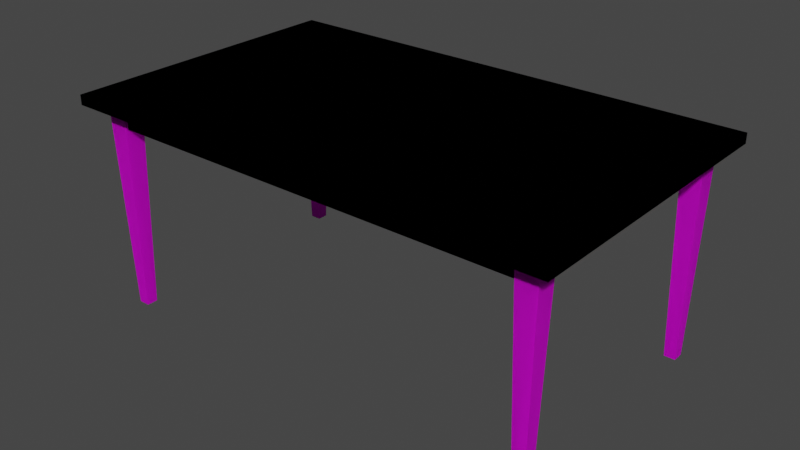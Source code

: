 # Source: Table.blend  (saved by Blender 3.3.6; exported with 4.5.12 LTS)
import bpy
from mathutils import Matrix  # noqa: F401  (used for matrix-valued properties, if any)

bpy.ops.wm.read_factory_settings(use_empty=True)
scene = bpy.context.scene
scene.name = 'Scene'

# ---- collections
col_collection = bpy.data.collections.new('Collection'); scene.collection.children.link(col_collection)

# ---- images (referenced by path relative to the original .blend; pixels are not part of the script)
import os
ASSET_DIR = os.environ.get("B2B_ASSET_DIR", "")  # directory of the original .blend (textures are referenced by path, not embedded)
HERE = os.path.dirname(os.path.abspath(__file__))  # packed textures are extracted next to this script under _unpacked/

def load_image(name, relpath, width, height, colorspace="sRGB"):
    """Load a texture the original file referenced (path relative to the .blend, or extracted next to this script)."""
    p = next((c for c in (os.path.join(HERE, relpath), os.path.join(ASSET_DIR, relpath)) if relpath and os.path.exists(c)), "")
    if p:
        img = bpy.data.images.load(p, check_existing=True)
        img.name = name
    else:  # same state as the original file: an image datablock whose file is absent (Cycles renders it pink)
        img = bpy.data.images.new(name, width, height)
        img.source = "FILE"
        img.filepath = "//" + (relpath or name)
    img.colorspace_settings.name = colorspace
    return img
img_wood_table_001_diff_4k_jpg_001 = load_image('wood_table_001_diff_4k.jpg.001', 'wood_table_001_diff_4k.jpg', 1024, 1024, 'sRGB')

# ---- materials (node trees are filled in below, after node groups)
mat_material = bpy.data.materials.new('Material')
mat_material.alpha_threshold = 0.0
mat_material.use_transparent_shadow = False
mat_material.roughness = 0.5
mat_material.line_color = (0.0, 0.0, 0.0, 1.0)

# ---- material node trees
mat_material.use_nodes = True; mat_material.node_tree.nodes.clear()
_N = mat_material.node_tree.nodes; _L = mat_material.node_tree.links
n0 = _N.new('ShaderNodeOutputMaterial'); n0.name = 'Material Output'; n0.location = (300, 300)
n1 = _N.new('ShaderNodeBsdfPrincipled'); n1.name = 'Principled BSDF'; n1.location = (10, 300)
n1.distribution = 'GGX'
n1.subsurface_method = 'RANDOM_WALK_SKIN'
n1.inputs[1].default_value = 0.09455
n1.inputs[2].default_value = 0.6582
n1.inputs[3].default_value = 1.45
n1.inputs[12].default_value = 0.02909
n1.inputs[13].default_value = 0.3655
n1.inputs[27].default_value = (0.0, 0.0, 0.0, 1.0)
n1.inputs[28].default_value = 1.0
n2 = _N.new('ShaderNodeTexImage'); n2.name = 'Image Texture'; n2.location = (-320, 181)
n2.image = img_wood_table_001_diff_4k_jpg_001
_L.new(n1.outputs[0], n0.inputs[0])
_L.new(n2.outputs[0], n1.inputs[0])
n0.is_active_output = True

# ---- world
world_world = bpy.data.worlds.new('World'); scene.world = world_world
world_world.use_nodes = True; world_world.node_tree.nodes.clear()
_N = world_world.node_tree.nodes; _L = world_world.node_tree.links
n0 = _N.new('ShaderNodeOutputWorld'); n0.name = 'World Output'; n0.location = (300, 300)
n1 = _N.new('ShaderNodeBackground'); n1.name = 'Background'; n1.location = (10, 300)
n1.inputs[0].default_value = (0.05088, 0.05088, 0.05088, 1.0)
_L.new(n1.outputs[0], n0.inputs[0])
n0.is_active_output = True
world_world.color = (0.05088, 0.05088, 0.05088)
world_world.use_sun_shadow = False
world_world.sun_shadow_jitter_overblur = 0.0

# ---- meshes
me_cube = bpy.data.meshes.new('Cube')
me_cube.from_pydata([(1.0, -1.0, 1.0), (1.0, -1.0, -1.0), (0.0, -1.0, -1.0), (0.0, -1.0, 1.0), (0.9318, -0.7464, -0.8733), (0.9123, -0.7789, -42.63), (0.9318, -0.8865, -0.8733), (0.9123, -0.854, -42.63), (0.8477, -0.7464, -0.8733), (0.8672, -0.7789, -42.63), (0.8477, -0.8865, -0.8733), (0.8672, -0.854, -42.63), (1.0, 0.0, 1.0), (1.0, 0.0, -1.0), (0.0, 0.0, 1.0), (0.0, 0.0, -1.0), (0.9044, 0.7247, -4.957), (0.9044, 0.7247, -0.4599), (0.9044, -0.4998, -4.957), (0.9044, -0.4998, -0.4599), (0.8593, 0.7247, -4.957), (0.8593, 0.7247, -0.4599), (0.8593, -0.4998, -4.957), (0.8593, -0.4998, -0.4599), (0.0, -0.7747, -5.094), (0.0, -0.7747, -0.9243), (0.0, -0.8661, -5.094), (0.0, -0.8661, -0.9243), (0.923, -0.7747, -5.094), (0.923, -0.7747, -0.9243), (0.923, -0.8661, -5.094), (0.923, -0.8661, -0.9243)], [], [(15, 13, 1, 2), (13, 12, 0, 1), (12, 14, 3, 0), (1, 0, 3, 2), (4, 5, 7, 6), (6, 7, 11, 10), (10, 11, 9, 8), (8, 9, 5, 4), (6, 10, 8, 4), (11, 7, 5, 9), (16, 17, 19, 18), (18, 19, 23, 22), (22, 23, 21, 20), (20, 21, 17, 16), (18, 22, 20, 16), (23, 19, 17, 21), (24, 25, 27, 26), (26, 27, 31, 30), (30, 31, 29, 28), (28, 29, 25, 24), (26, 30, 28, 24), (31, 27, 25, 29)])
_uv = me_cube.uv_layers.new(name='UVMap')
_uv.uv.foreach_set('vector', [0.25, 0.625, 0.375, 0.625, 0.375, 0.75, 0.25, 0.75, 0.375, 0.625, 0.625, 0.625, 0.625, 0.75, 0.375, 0.75, 0.625, 0.625, 0.75, 0.625, 0.75, 0.75, 0.625, 0.75, 0.375, 0.75, 0.625, 0.75, 0.625, 0.875, 0.375, 0.875, 0.375, 0.0, 0.625, 0.0, 0.625, 0.25, 0.375, 0.25, 0.375, 0.25, 0.625, 0.25, 0.625, 0.5, 0.375, 0.5, 0.375, 0.5, 0.625, 0.5, 0.625, 0.75, 0.375, 0.75, 0.375, 0.75, 0.625, 0.75, 0.625, 1.0, 0.375, 1.0, 0.125, 0.5, 0.375, 0.5, 0.375, 0.75, 0.125, 0.75, 0.625, 0.5, 0.875, 0.5, 0.875, 0.75, 0.625, 0.75, 0.375, 0.0, 0.625, 0.0, 0.625, 0.25, 0.375, 0.25, 0.375, 0.25, 0.625, 0.25, 0.625, 0.5, 0.375, 0.5, 0.375, 0.5, 0.625, 0.5, 0.625, 0.75, 0.375, 0.75, 0.375, 0.75, 0.625, 0.75, 0.625, 1.0, 0.375, 1.0, 0.125, 0.5, 0.375, 0.5, 0.375, 0.75, 0.125, 0.75, 0.625, 0.5, 0.875, 0.5, 0.875, 0.75, 0.625, 0.75, 0.375, 0.0, 0.625, 0.0, 0.625, 0.25, 0.375, 0.25, 0.375, 0.25, 0.625, 0.25, 0.625, 0.5, 0.375, 0.5, 0.375, 0.5, 0.625, 0.5, 0.625, 0.75, 0.375, 0.75, 0.375, 0.75, 0.625, 0.75, 0.625, 1.0, 0.375, 1.0, 0.125, 0.5, 0.375, 0.5, 0.375, 0.75, 0.125, 0.75, 0.625, 0.5, 0.875, 0.5, 0.875, 0.75, 0.625, 0.75])
me_cube.materials.append(mat_material)
me_cube.use_mirror_vertex_groups = False
me_cube.update()

# ---- objects
ob_cube = bpy.data.objects.new('Cube', me_cube)

# ---- transforms, parenting, visibility, modifiers, constraints
ob_cube.location = (0.0, 0.0, 0.7)
ob_cube.scale = (1.0, 0.6, 0.02)
ob_cube.lock_rotations_4d = False
ob_cube.empty_display_type = 'ARROWS'
ob_cube.lineart.crease_threshold = 0.0
_m = ob_cube.modifiers.new('Mirror', 'MIRROR')
_m = ob_cube.modifiers.new('Mirror.001', 'MIRROR')
_m.use_axis = (True, True, False)

# ---- collection membership
col_collection.objects.link(ob_cube)

# ---- scene / render settings (as saved in the file)
scene.frame_start = 1; scene.frame_end = 250; scene.frame_set(1)
scene.render.engine = 'BLENDER_EEVEE_NEXT'
scene.cycles.sampling_pattern = 'TABULATED_SOBOL'
scene.cycles.use_light_tree = False
scene.view_settings.view_transform = 'Filmic'
bpy.context.view_layer.update()

# ---- added for rendering (the .blend has no active camera and no usable light): camera, sun
cam_auto = bpy.data.cameras.new('AutoCamera')
cam_auto.lens = 50.0
cam_auto.sensor_width = 36.0
cam_auto.clip_end = 1000.0
ob_auto_camera = bpy.data.objects.new('AutoCamera', cam_auto)
scene.collection.objects.link(ob_auto_camera)
ob_auto_camera.location = (2.30409, -2.7649, 2.12692)
ob_auto_camera.rotation_euler = (1.09748, -7.21219e-08, 0.694738)
scene.camera = ob_auto_camera
light_auto_sun = bpy.data.lights.new('AutoSun', 'SUN')
light_auto_sun.energy = 3.0
light_auto_sun.angle = 0.0523599
ob_auto_sun = bpy.data.objects.new('AutoSun', light_auto_sun)
scene.collection.objects.link(ob_auto_sun)
ob_auto_sun.rotation_euler = (0.872665, 0.174533, 0.523599)
bpy.context.view_layer.update()
